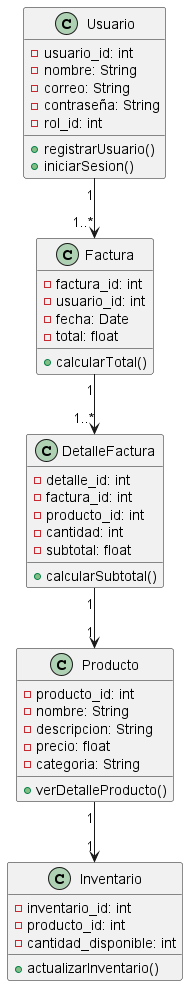

The diagram above was rendered by PlantUML. Its source (embedded in the PNG):
@startuml
class Usuario {
    - usuario_id: int
    - nombre: String
    - correo: String
    - contraseña: String
    - rol_id: int
    + registrarUsuario()
    + iniciarSesion()
}

class Producto {
    - producto_id: int
    - nombre: String
    - descripcion: String
    - precio: float
    - categoria: String
    + verDetalleProducto()
}

class Inventario {
    - inventario_id: int
    - producto_id: int
    - cantidad_disponible: int
    + actualizarInventario()
}

class Factura {
    - factura_id: int
    - usuario_id: int
    - fecha: Date
    - total: float
    + calcularTotal()
}

class DetalleFactura {
    - detalle_id: int
    - factura_id: int
    - producto_id: int
    - cantidad: int
    - subtotal: float
    + calcularSubtotal()
}

Usuario "1" --> "1..*" Factura
Factura "1" --> "1..*" DetalleFactura
DetalleFactura "1" --> "1" Producto
Producto "1" --> "1" Inventario
@enduml